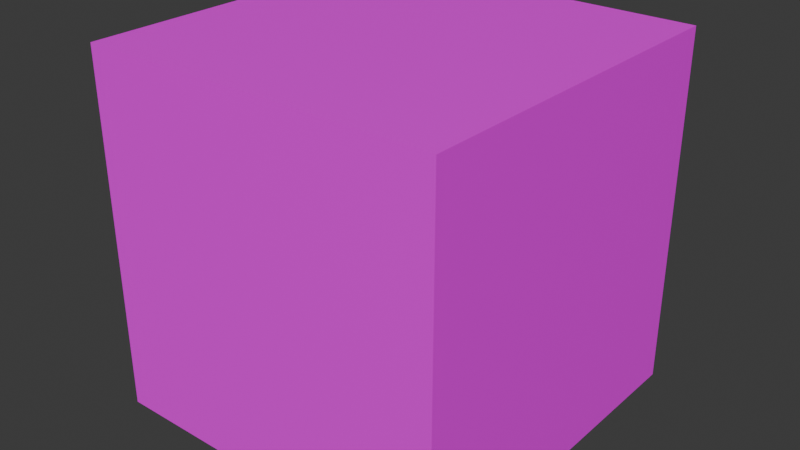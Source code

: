 # Source: Tile.blend  (saved by Blender 4.1.23; exported with 4.5.12 LTS)
import bpy
from mathutils import Matrix  # noqa: F401  (used for matrix-valued properties, if any)

bpy.ops.wm.read_factory_settings(use_empty=True)
scene = bpy.context.scene
scene.name = 'Scene'

# ---- collections
col_collection = bpy.data.collections.new('Collection'); scene.collection.children.link(col_collection)

# ---- images (referenced by path relative to the original .blend; pixels are not part of the script)
import os
ASSET_DIR = os.environ.get("B2B_ASSET_DIR", "")  # directory of the original .blend (textures are referenced by path, not embedded)
HERE = os.path.dirname(os.path.abspath(__file__))  # packed textures are extracted next to this script under _unpacked/

def load_image(name, relpath, width, height, colorspace="sRGB"):
    """Load a texture the original file referenced (path relative to the .blend, or extracted next to this script)."""
    p = next((c for c in (os.path.join(HERE, relpath), os.path.join(ASSET_DIR, relpath)) if relpath and os.path.exists(c)), "")
    if p:
        img = bpy.data.images.load(p, check_existing=True)
        img.name = name
    else:  # same state as the original file: an image datablock whose file is absent (Cycles renders it pink)
        img = bpy.data.images.new(name, width, height)
        img.source = "FILE"
        img.filepath = "//" + (relpath or name)
    img.colorspace_settings.name = colorspace
    return img
img_tile_texture_jpg = load_image('Tile Texture.jpg', 'Tile Texture.jpg', 1024, 1024, 'sRGB')

# ---- materials (node trees are filled in below, after node groups)
mat_texture = bpy.data.materials.new('Texture')
mat_texture.alpha_threshold = 0.0
mat_texture.use_transparent_shadow = False
mat_texture.roughness = 0.5
mat_texture.line_color = (0.0, 0.0, 0.0, 1.0)

# ---- material node trees
mat_texture.use_nodes = True; mat_texture.node_tree.nodes.clear()
_N = mat_texture.node_tree.nodes; _L = mat_texture.node_tree.links
n0 = _N.new('ShaderNodeOutputMaterial'); n0.name = 'Material Output'; n0.location = (300, 300)
n1 = _N.new('ShaderNodeBsdfPrincipled'); n1.name = 'Principled BSDF'; n1.location = (10, 300)
n1.inputs[3].default_value = 1.45
n2 = _N.new('ShaderNodeTexImage'); n2.name = 'Image Texture'; n2.location = (-280, 275)
n2.image = img_tile_texture_jpg
_L.new(n1.outputs[0], n0.inputs[0])
_L.new(n2.outputs[0], n1.inputs[0])
n0.is_active_output = True

# ---- world
world_world = bpy.data.worlds.new('World'); scene.world = world_world
world_world.use_nodes = True; world_world.node_tree.nodes.clear()
_N = world_world.node_tree.nodes; _L = world_world.node_tree.links
n0 = _N.new('ShaderNodeOutputWorld'); n0.name = 'World Output'; n0.location = (300, 300)
n1 = _N.new('ShaderNodeBackground'); n1.name = 'Background'; n1.location = (10, 300)
n1.inputs[0].default_value = (0.05088, 0.05088, 0.05088, 1.0)
_L.new(n1.outputs[0], n0.inputs[0])
n0.is_active_output = True
world_world.color = (0.05088, 0.05088, 0.05088)
world_world.use_sun_shadow = False
world_world.sun_shadow_jitter_overblur = 0.0

# ---- meshes
me_cube = bpy.data.meshes.new('Cube')
me_cube.from_pydata([(1.0, 1.0, 1.0), (1.0, 1.0, -1.0), (1.0, -1.0, 1.0), (1.0, -1.0, -1.0), (-1.0, 1.0, 1.0), (-1.0, 1.0, -1.0), (-1.0, -1.0, 1.0), (-1.0, -1.0, -1.0)], [], [(0, 4, 6, 2), (3, 2, 6, 7), (7, 6, 4, 5), (5, 1, 3, 7), (1, 0, 2, 3), (5, 4, 0, 1)])
_uv = me_cube.uv_layers.new(name='UVMap')
_uv.uv.foreach_set('vector', [0.9082, 0.237, 0.9082, 0.5529, 0.6745, 0.5529, 0.6745, 0.237, 0.2888, 0.6095, 0.2888, 0.9683, 0.02348, 0.9683, 0.02348, 0.6095, 0.6085, 0.5451, 0.3439, 0.5451, 0.3439, 0.1874, 0.6085, 0.1874, 0.9138, 0.6391, 0.9138, 0.9512, 0.6755, 0.9512, 0.6755, 0.6391, 0.6018, 0.9684, 0.3364, 0.9684, 0.3364, 0.6095, 0.6018, 0.6095, 0.2955, 0.1863, 0.2955, 0.5452, 0.03008, 0.5452, 0.03008, 0.1863])
me_cube.materials.append(mat_texture)
me_cube.use_mirror_vertex_groups = False
me_cube.update()

# ---- objects
ob_cube = bpy.data.objects.new('Cube', me_cube)

# ---- transforms, parenting, visibility, modifiers, constraints
ob_cube.location = (0.0, 0.0, 0.0)
ob_cube.scale = (0.5, 0.5, 0.5)
ob_cube.lock_rotations_4d = False
ob_cube.empty_display_type = 'ARROWS'
ob_cube.lineart.crease_threshold = 0.0

# ---- collection membership
col_collection.objects.link(ob_cube)

# ---- scene / render settings (as saved in the file)
scene.frame_start = 1; scene.frame_end = 250; scene.frame_set(1)
scene.render.engine = 'BLENDER_EEVEE_NEXT'
scene.cycles.sampling_pattern = 'TABULATED_SOBOL'
scene.eevee.ray_tracing_options.trace_max_roughness = 0.0
bpy.context.view_layer.update()

# ---- added for rendering (the .blend has no active camera and no usable light): camera, sun
cam_auto = bpy.data.cameras.new('AutoCamera')
cam_auto.lens = 50.0
cam_auto.sensor_width = 36.0
cam_auto.clip_end = 1000.0
ob_auto_camera = bpy.data.objects.new('AutoCamera', cam_auto)
scene.collection.objects.link(ob_auto_camera)
ob_auto_camera.location = (1.60254, -1.92304, 1.28203)
ob_auto_camera.rotation_euler = (1.09748, -7.21219e-08, 0.694738)
scene.camera = ob_auto_camera
light_auto_sun = bpy.data.lights.new('AutoSun', 'SUN')
light_auto_sun.energy = 3.0
light_auto_sun.angle = 0.0523599
ob_auto_sun = bpy.data.objects.new('AutoSun', light_auto_sun)
scene.collection.objects.link(ob_auto_sun)
ob_auto_sun.rotation_euler = (0.872665, 0.174533, 0.523599)
bpy.context.view_layer.update()
